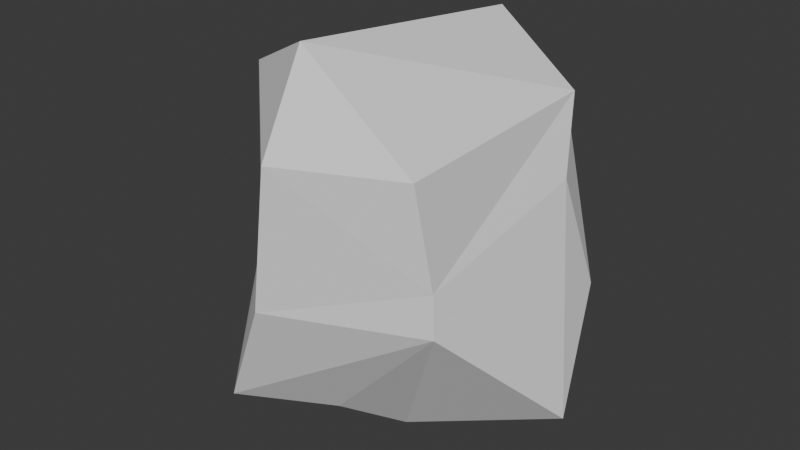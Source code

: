 # Source: Rocks.blend  (saved by Blender 4.0.36; exported with 4.5.12 LTS)
import bpy
from mathutils import Matrix  # noqa: F401  (used for matrix-valued properties, if any)

bpy.ops.wm.read_factory_settings(use_empty=True)
scene = bpy.context.scene
scene.name = 'Scene'

# ---- collections
col_collection = bpy.data.collections.new('Collection'); scene.collection.children.link(col_collection)

# ---- world
world_world = bpy.data.worlds.new('World'); scene.world = world_world
world_world.use_nodes = True; world_world.node_tree.nodes.clear()
_N = world_world.node_tree.nodes; _L = world_world.node_tree.links
n0 = _N.new('ShaderNodeOutputWorld'); n0.name = 'World Output'; n0.location = (300, 300)
n1 = _N.new('ShaderNodeBackground'); n1.name = 'Background'; n1.location = (10, 300)
n1.inputs[0].default_value = (0.05088, 0.05088, 0.05088, 1.0)
_L.new(n1.outputs[0], n0.inputs[0])
n0.is_active_output = True
world_world.color = (0.05088, 0.05088, 0.05088)
world_world.use_sun_shadow = False
world_world.sun_shadow_jitter_overblur = 0.0

# ---- meshes
me_cube_001 = bpy.data.meshes.new('Cube.001')
me_cube_001.from_pydata([(-0.3955, -0.08547, -0.8089), (0.01763, -0.5328, -0.7649), (-0.3876, -0.5336, 0.09271), (-0.4666, 0.4399, -0.4243), (0.5206, -0.6063, 0.561), (0.5085, 0.5538, -0.6335), (0.3863, 0.6816, 0.5817), (0.5937, 0.4239, 0.6665), (0.6779, 0.2651, 0.3206), (-0.0412, -0.9609, -0.07444), (-0.05947, -0.6121, 1.012), (-0.6983, -0.2478, 0.7034), (-0.8573, -0.1589, -0.3289), (-0.398, 0.8091, -0.06542), (-0.8215, 0.08508, -0.4702), (-0.2705, 0.08126, 0.7149), (-0.5104, 0.5322, 0.6466), (0.1726, 0.5988, -0.547), (0.06009, 0.6112, 0.9164), (-0.1636, 0.8121, 0.5543), (0.7614, 0.4185, -0.2451), (0.8731, 0.06518, -0.7723), (0.5756, -0.546, 0.05454), (0.5881, -0.5518, -0.1579), (-0.3104, -0.8857, -0.6499), (0.04966, -0.9589, 0.6211), (0.1396, -0.1847, -1.002)], [], [(25, 9, 22), (8, 7, 22), (8, 21, 20), (2, 11, 12), (13, 6, 20), (12, 0, 24), (25, 11, 2), (17, 0, 3), (14, 0, 12), (20, 6, 8), (1, 23, 24), (24, 23, 9), (11, 25, 10), (4, 25, 22), (26, 0, 17), (17, 21, 26), (23, 22, 9), (9, 25, 2), (8, 22, 21), (7, 18, 10), (4, 7, 10), (10, 15, 11), (12, 11, 14), (13, 17, 3), (13, 16, 19), (13, 20, 17), (13, 19, 6), (9, 2, 24), (2, 12, 24), (17, 5, 21), (20, 5, 17), (7, 8, 6), (0, 14, 3), (11, 15, 16), (11, 16, 14), (14, 13, 3), (19, 18, 6), (16, 18, 19), (16, 15, 18), (7, 6, 18), (5, 20, 21), (7, 4, 22), (0, 1, 24), (0, 26, 1), (26, 23, 1), (21, 23, 26), (23, 21, 22), (10, 18, 15), (13, 14, 16), (4, 10, 25)])
_uv = me_cube_001.uv_layers.new(name='UVMap')
_uv.uv.foreach_set('vector', [0.568, 0.8698, 0.488, 0.8814, 0.5238, 0.7365, 0.5331, 0.5556, 0.6373, 0.5645, 0.5238, 0.7365, 0.5331, 0.5556, 0.3885, 0.6161, 0.4717, 0.556, 0.5182, 0.03202, 0.5895, 0.09091, 0.4443, 0.1032, 0.4844, 0.3107, 0.5854, 0.4253, 0.4717, 0.556, 0.1252, 0.6465, 0.1901, 0.6373, 0.2127, 0.7269, 0.5793, 0.02111, 0.5895, 0.09091, 0.5182, 0.03202, 0.2568, 0.5415, 0.1901, 0.6373, 0.1662, 0.5466, 0.1331, 0.6146, 0.1901, 0.6373, 0.1252, 0.6465, 0.4717, 0.556, 0.5854, 0.4253, 0.5331, 0.5556, 0.2486, 0.6989, 0.2886, 0.7372, 0.2127, 0.7269, 0.2127, 0.7269, 0.2886, 0.7372, 0.2352, 0.75, 0.6149, 0.9332, 0.568, 0.8698, 0.613, 0.8895, 0.5826, 0.8073, 0.568, 0.8698, 0.559, 0.8064, 0.2686, 0.6483, 0.1901, 0.6373, 0.2568, 0.5415, 0.2568, 0.5415, 0.3885, 0.6161, 0.2686, 0.6483, 0.4642, 0.7349, 0.5238, 0.7365, 0.488, 0.8814, 0.488, 0.8814, 0.568, 0.8698, 0.4888, 0.927, 0.5331, 0.5556, 0.5238, 0.7365, 0.3885, 0.6161, 0.6373, 0.5645, 0.7213, 0.5731, 0.7896, 0.6774, 0.6641, 0.683, 0.6373, 0.5645, 0.7896, 0.6774, 0.7896, 0.6774, 0.793, 0.6126, 0.8088, 0.6838, 0.4443, 0.1032, 0.5895, 0.09091, 0.4478, 0.158, 0.4844, 0.3107, 0.4449, 0.3723, 0.4447, 0.2752, 0.4844, 0.3107, 0.5584, 0.2833, 0.5703, 0.3519, 0.4844, 0.3107, 0.4717, 0.556, 0.4449, 0.3723, 0.4844, 0.3107, 0.5703, 0.3519, 0.5854, 0.4253, 0.2075, 0.7483, 0.1589, 0.7174, 0.2127, 0.7269, 0.1589, 0.7174, 0.1252, 0.6465, 0.2127, 0.7269, 0.2568, 0.5415, 0.3218, 0.5503, 0.3297, 0.5659, 0.3532, 0.5444, 0.3218, 0.5503, 0.2568, 0.5415, 0.5953, 0.4605, 0.5617, 0.4704, 0.5854, 0.4253, 0.1901, 0.6373, 0.1331, 0.6146, 0.1662, 0.5466, 0.5895, 0.09091, 0.6205, 0.1347, 0.5921, 0.1941, 0.5895, 0.09091, 0.5921, 0.1941, 0.4478, 0.158, 0.4478, 0.158, 0.4844, 0.3107, 0.4447, 0.2752, 0.5703, 0.3519, 0.6078, 0.3829, 0.5854, 0.4253, 0.5963, 0.321, 0.6078, 0.3829, 0.5703, 0.3519, 0.5963, 0.321, 0.6245, 0.3338, 0.6078, 0.3829, 0.5953, 0.4605, 0.5854, 0.4253, 0.6078, 0.3829, 0.3813, 0.5728, 0.4717, 0.556, 0.3885, 0.6161, 0.6373, 0.5645, 0.5924, 0.6838, 0.5238, 0.7365, 0.1901, 0.6373, 0.2486, 0.6989, 0.2127, 0.7269, 0.1901, 0.6373, 0.2686, 0.6483, 0.2486, 0.6989, 0.2686, 0.6483, 0.4642, 0.7349, 0.2486, 0.6989, 0.3885, 0.6161, 0.4642, 0.7349, 0.2686, 0.6483, 0.4642, 0.7349, 0.3885, 0.6161, 0.5238, 0.7365, 0.7896, 0.6774, 0.7213, 0.5731, 0.793, 0.6126, 0.5588, 0.2209, 0.5588, 0.2108, 0.5921, 0.1941, 0.5826, 0.8073, 0.613, 0.8895, 0.568, 0.8698])
me_cube_001.update()

# ---- objects
ob_cube = bpy.data.objects.new('Cube', me_cube_001)

# ---- transforms, parenting, visibility, modifiers, constraints
ob_cube.location = (0.0, 0.0, 0.0)
ob_cube.scale = (3.0, 3.0, 3.0)

# ---- collection membership
col_collection.objects.link(ob_cube)

# ---- scene / render settings (as saved in the file)
scene.frame_start = 1; scene.frame_end = 250; scene.frame_set(13)
scene.render.engine = 'BLENDER_EEVEE_NEXT'
scene.cycles.sampling_pattern = 'TABULATED_SOBOL'
bpy.context.view_layer.update()

# ---- added for rendering (the .blend has no active camera and no usable light): camera, sun
cam_auto = bpy.data.cameras.new('AutoCamera')
cam_auto.lens = 50.0
cam_auto.sensor_width = 36.0
cam_auto.clip_end = 1000.0
ob_auto_camera = bpy.data.objects.new('AutoCamera', cam_auto)
scene.collection.objects.link(ob_auto_camera)
ob_auto_camera.location = (8.88575, -10.8576, 7.10511)
ob_auto_camera.rotation_euler = (1.09748, -7.21219e-08, 0.694738)
scene.camera = ob_auto_camera
light_auto_sun = bpy.data.lights.new('AutoSun', 'SUN')
light_auto_sun.energy = 3.0
light_auto_sun.angle = 0.0523599
ob_auto_sun = bpy.data.objects.new('AutoSun', light_auto_sun)
scene.collection.objects.link(ob_auto_sun)
ob_auto_sun.rotation_euler = (0.872665, 0.174533, 0.523599)
bpy.context.view_layer.update()
